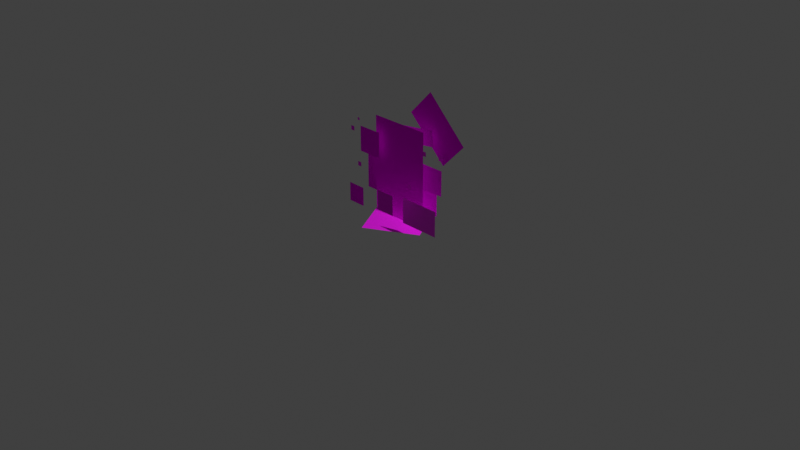 # Source: file-v2-type2.blend  (saved by Blender 4.1.24; exported with 4.5.12 LTS)
import bpy
from mathutils import Matrix  # noqa: F401  (used for matrix-valued properties, if any)

bpy.ops.wm.read_factory_settings(use_empty=True)
scene = bpy.context.scene
scene.name = 'Scene'

# ---- collections
col_collection = bpy.data.collections.new('Collection'); scene.collection.children.link(col_collection)

# ---- images (referenced by path relative to the original .blend; pixels are not part of the script)
import os
ASSET_DIR = os.environ.get("B2B_ASSET_DIR", "")  # directory of the original .blend (textures are referenced by path, not embedded)
HERE = os.path.dirname(os.path.abspath(__file__))  # packed textures are extracted next to this script under _unpacked/

def load_image(name, relpath, width, height, colorspace="sRGB"):
    """Load a texture the original file referenced (path relative to the .blend, or extracted next to this script)."""
    p = next((c for c in (os.path.join(HERE, relpath), os.path.join(ASSET_DIR, relpath)) if relpath and os.path.exists(c)), "")
    if p:
        img = bpy.data.images.load(p, check_existing=True)
        img.name = name
    else:  # same state as the original file: an image datablock whose file is absent (Cycles renders it pink)
        img = bpy.data.images.new(name, width, height)
        img.source = "FILE"
        img.filepath = "//" + (relpath or name)
    img.colorspace_settings.name = colorspace
    return img
img_poster_png_001 = load_image('poster.png.001', 'poster.png', 1024, 1024, 'sRGB')
img_name_png = load_image('name.png', 'name.png', 1024, 1024, 'sRGB')
img_asset_6_3x_png = load_image('Asset 6@3x.png', 'textures/3x/Asset 6@3x.png', 1024, 1024, 'sRGB')
img_trait1_png = load_image('trait1.png', 'trait-pngs/trait1.png', 1024, 1024, 'sRGB')
img_trait2_png = load_image('trait2.png', 'trait-pngs/trait2.png', 1024, 1024, 'sRGB')
img_trait3_png = load_image('trait3.png', 'trait-pngs/trait3.png', 1024, 1024, 'sRGB')
img_trait4_png = load_image('trait4.png', 'trait-pngs/trait4.png', 1024, 1024, 'sRGB')
img_asset_4_3x_png = load_image('Asset 4@3x.png', 'textures/3x/Asset 4@3x.png', 1024, 1024, 'sRGB')
img_asset_10_3x_png = load_image('Asset 10@3x.png', 'textures/3x/Asset 10@3x.png', 1024, 1024, 'sRGB')
img_asset_7_3x_png_001 = load_image('Asset 7@3x.png.001', 'textures/3x/Asset 7@3x.png', 1024, 1024, 'sRGB')
img_asset_8_3x_png = load_image('Asset 8@3x.png', 'textures/3x/Asset 8@3x.png', 1024, 1024, 'sRGB')
img_asset_9_3x_png = load_image('Asset 9@3x.png', 'textures/3x/Asset 9@3x.png', 1024, 1024, 'sRGB')
img_asset_11_3x_png = load_image('Asset 11@3x.png', 'textures/3x/Asset 11@3x.png', 1024, 1024, 'sRGB')

# ---- materials (node trees are filled in below, after node groups)
mat_postermaterial = bpy.data.materials.new('PosterMaterial')
mat_name = bpy.data.materials.new('name')
mat_floormaterial = bpy.data.materials.new('FloorMaterial')
mat_floormaterial.surface_render_method = 'BLENDED'
mat_floormaterial.blend_method = 'BLEND'
mat_floormaterial.use_transparent_shadow = False
mat_trait1 = bpy.data.materials.new('trait1')
mat_trait1.surface_render_method = 'BLENDED'
mat_trait1.blend_method = 'BLEND'
mat_trait2 = bpy.data.materials.new('trait2')
mat_trait3 = bpy.data.materials.new('trait3')
mat_trait4 = bpy.data.materials.new('trait4')
mat_trait4.surface_render_method = 'BLENDED'
mat_trait4.blend_method = 'BLEND'
mat_obj1 = bpy.data.materials.new('obj1')
mat_obj1.use_transparent_shadow = False
mat_obj2 = bpy.data.materials.new('obj2')
mat_obj2.use_transparent_shadow = False
mat_reddot = bpy.data.materials.new('reddot')
mat_yellowdot = bpy.data.materials.new('yellowdot')
mat_bluedot = bpy.data.materials.new('bluedot')
mat_obj4 = bpy.data.materials.new('obj4')
mat_obj4.use_transparent_shadow = False

# ---- material node trees
mat_postermaterial.use_nodes = True; mat_postermaterial.node_tree.nodes.clear()
_N = mat_postermaterial.node_tree.nodes; _L = mat_postermaterial.node_tree.links
n0 = _N.new('ShaderNodeOutputMaterial'); n0.name = 'Material Output'; n0.location = (472, 302)
n0.target = 'CYCLES'
n1 = _N.new('ShaderNodeBsdfPrincipled'); n1.name = 'Principled BSDF'; n1.location = (163, 355)
n1.inputs[2].default_value = 1.0
n1.inputs[13].default_value = 0.0
n1.inputs[25].default_value = 1.0
n2 = _N.new('ShaderNodeTexImage'); n2.name = 'Image Texture'; n2.location = (-180, 260)
n2.image = img_poster_png_001
n3 = _N.new('ShaderNodeOutputMaterial'); n3.name = 'Material Output.001'; n3.location = (0, 0)
n3.target = 'EEVEE'
n4 = _N.new('ShaderNodeMixShader'); n4.name = 'Mix Shader'; n4.location = (0, 0)
n4.label = 'Disable Shadow'
n4.hide = True
n5 = _N.new('ShaderNodeLightPath'); n5.name = 'Light Path'; n5.location = (0, 0)
n5.hide = True
n6 = _N.new('ShaderNodeBsdfTransparent'); n6.name = 'Transparent BSDF'; n6.location = (0, 0)
n6.hide = True
_L.new(n1.outputs[0], n0.inputs[0])
_L.new(n2.outputs[0], n1.inputs[0])
_L.new(n2.outputs[1], n1.inputs[4])
_L.new(n1.outputs[0], n4.inputs[1])
_L.new(n4.outputs[0], n3.inputs[0])
_L.new(n5.outputs[1], n4.inputs[0])
_L.new(n6.outputs[0], n4.inputs[2])
n0.is_active_output = True
mat_name.use_nodes = True; mat_name.node_tree.nodes.clear()
_N = mat_name.node_tree.nodes; _L = mat_name.node_tree.links
n0 = _N.new('ShaderNodeOutputMaterial'); n0.name = 'Material Output'; n0.location = (300, 300)
n0.target = 'CYCLES'
n1 = _N.new('ShaderNodeBsdfPrincipled'); n1.name = 'Principled BSDF'; n1.location = (10, 300)
n1.inputs[2].default_value = 1.0
n2 = _N.new('ShaderNodeTexImage'); n2.name = 'Image Texture'; n2.location = (-280, 260)
n2.image = img_name_png
n3 = _N.new('ShaderNodeOutputMaterial'); n3.name = 'Material Output.001'; n3.location = (0, 0)
n3.target = 'EEVEE'
n4 = _N.new('ShaderNodeMixShader'); n4.name = 'Mix Shader'; n4.location = (0, 0)
n4.label = 'Disable Shadow'
n4.hide = True
n5 = _N.new('ShaderNodeLightPath'); n5.name = 'Light Path'; n5.location = (0, 0)
n5.hide = True
n6 = _N.new('ShaderNodeBsdfTransparent'); n6.name = 'Transparent BSDF'; n6.location = (0, 0)
n6.hide = True
_L.new(n1.outputs[0], n0.inputs[0])
_L.new(n2.outputs[0], n1.inputs[0])
_L.new(n2.outputs[1], n1.inputs[4])
_L.new(n1.outputs[0], n4.inputs[1])
_L.new(n4.outputs[0], n3.inputs[0])
_L.new(n5.outputs[1], n4.inputs[0])
_L.new(n6.outputs[0], n4.inputs[2])
n0.is_active_output = True
mat_floormaterial.use_nodes = True; mat_floormaterial.node_tree.nodes.clear()
_N = mat_floormaterial.node_tree.nodes; _L = mat_floormaterial.node_tree.links
n0 = _N.new('ShaderNodeBsdfPrincipled'); n0.name = 'Principled BSDF'; n0.location = (10, 300)
n0.inputs[2].default_value = 1.0
n1 = _N.new('ShaderNodeOutputMaterial'); n1.name = 'Material Output'; n1.location = (300, 300)
n2 = _N.new('ShaderNodeTexImage'); n2.name = 'Image Texture'; n2.location = (-280, 260)
n2.image = img_asset_6_3x_png
_L.new(n0.outputs[0], n1.inputs[0])
_L.new(n2.outputs[0], n0.inputs[0])
_L.new(n2.outputs[1], n0.inputs[4])
n1.is_active_output = True
mat_trait1.use_nodes = True; mat_trait1.node_tree.nodes.clear()
_N = mat_trait1.node_tree.nodes; _L = mat_trait1.node_tree.links
n0 = _N.new('ShaderNodeBsdfPrincipled'); n0.name = 'Principled BSDF'; n0.location = (10, 300)
n0.inputs[2].default_value = 1.0
n0.inputs[13].default_value = 0.0
n0.inputs[25].default_value = 1.0
n1 = _N.new('ShaderNodeOutputMaterial'); n1.name = 'Material Output'; n1.location = (300, 300)
n1.target = 'CYCLES'
n2 = _N.new('ShaderNodeTexImage'); n2.name = 'Image Texture'; n2.location = (-280, 260)
n2.image = img_trait1_png
n3 = _N.new('ShaderNodeOutputMaterial'); n3.name = 'Material Output.001'; n3.location = (0, 0)
n3.target = 'EEVEE'
n4 = _N.new('ShaderNodeMixShader'); n4.name = 'Mix Shader'; n4.location = (0, 0)
n4.label = 'Disable Shadow'
n4.hide = True
n5 = _N.new('ShaderNodeLightPath'); n5.name = 'Light Path'; n5.location = (0, 0)
n5.hide = True
n6 = _N.new('ShaderNodeBsdfTransparent'); n6.name = 'Transparent BSDF'; n6.location = (0, 0)
n6.hide = True
_L.new(n0.outputs[0], n1.inputs[0])
_L.new(n2.outputs[0], n0.inputs[0])
_L.new(n2.outputs[1], n0.inputs[4])
_L.new(n0.outputs[0], n4.inputs[1])
_L.new(n4.outputs[0], n3.inputs[0])
_L.new(n5.outputs[1], n4.inputs[0])
_L.new(n6.outputs[0], n4.inputs[2])
n1.is_active_output = True
mat_trait2.use_nodes = True; mat_trait2.node_tree.nodes.clear()
_N = mat_trait2.node_tree.nodes; _L = mat_trait2.node_tree.links
n0 = _N.new('ShaderNodeBsdfPrincipled'); n0.name = 'Principled BSDF'; n0.location = (10, 300)
n0.inputs[2].default_value = 1.0
n1 = _N.new('ShaderNodeOutputMaterial'); n1.name = 'Material Output'; n1.location = (300, 300)
n1.target = 'CYCLES'
n2 = _N.new('ShaderNodeTexImage'); n2.name = 'Image Texture'; n2.location = (-280, 260)
n2.image = img_trait2_png
n3 = _N.new('ShaderNodeOutputMaterial'); n3.name = 'Material Output.001'; n3.location = (0, 0)
n3.target = 'EEVEE'
n4 = _N.new('ShaderNodeMixShader'); n4.name = 'Mix Shader'; n4.location = (0, 0)
n4.label = 'Disable Shadow'
n4.hide = True
n5 = _N.new('ShaderNodeLightPath'); n5.name = 'Light Path'; n5.location = (0, 0)
n5.hide = True
n6 = _N.new('ShaderNodeBsdfTransparent'); n6.name = 'Transparent BSDF'; n6.location = (0, 0)
n6.hide = True
_L.new(n0.outputs[0], n1.inputs[0])
_L.new(n2.outputs[0], n0.inputs[0])
_L.new(n2.outputs[1], n0.inputs[4])
_L.new(n0.outputs[0], n4.inputs[1])
_L.new(n4.outputs[0], n3.inputs[0])
_L.new(n5.outputs[1], n4.inputs[0])
_L.new(n6.outputs[0], n4.inputs[2])
n1.is_active_output = True
mat_trait3.use_nodes = True; mat_trait3.node_tree.nodes.clear()
_N = mat_trait3.node_tree.nodes; _L = mat_trait3.node_tree.links
n0 = _N.new('ShaderNodeBsdfPrincipled'); n0.name = 'Principled BSDF'; n0.location = (10, 300)
n0.inputs[2].default_value = 1.0
n1 = _N.new('ShaderNodeOutputMaterial'); n1.name = 'Material Output'; n1.location = (300, 300)
n1.target = 'CYCLES'
n2 = _N.new('ShaderNodeTexImage'); n2.name = 'Image Texture'; n2.location = (-280, 260)
n2.image = img_trait3_png
n3 = _N.new('ShaderNodeOutputMaterial'); n3.name = 'Material Output.001'; n3.location = (0, 0)
n3.target = 'EEVEE'
n4 = _N.new('ShaderNodeMixShader'); n4.name = 'Mix Shader'; n4.location = (0, 0)
n4.label = 'Disable Shadow'
n4.hide = True
n5 = _N.new('ShaderNodeLightPath'); n5.name = 'Light Path'; n5.location = (0, 0)
n5.hide = True
n6 = _N.new('ShaderNodeBsdfTransparent'); n6.name = 'Transparent BSDF'; n6.location = (0, 0)
n6.hide = True
_L.new(n0.outputs[0], n1.inputs[0])
_L.new(n2.outputs[0], n0.inputs[0])
_L.new(n2.outputs[1], n0.inputs[4])
_L.new(n0.outputs[0], n4.inputs[1])
_L.new(n4.outputs[0], n3.inputs[0])
_L.new(n5.outputs[1], n4.inputs[0])
_L.new(n6.outputs[0], n4.inputs[2])
n1.is_active_output = True
mat_trait4.use_nodes = True; mat_trait4.node_tree.nodes.clear()
_N = mat_trait4.node_tree.nodes; _L = mat_trait4.node_tree.links
n0 = _N.new('ShaderNodeBsdfPrincipled'); n0.name = 'Principled BSDF'; n0.location = (10, 300)
n0.inputs[2].default_value = 1.0
n0.inputs[13].default_value = 0.0
n0.inputs[20].default_value = 0.0
n0.inputs[25].default_value = 0.0
n1 = _N.new('ShaderNodeOutputMaterial'); n1.name = 'Material Output'; n1.location = (300, 300)
n1.target = 'CYCLES'
n2 = _N.new('ShaderNodeTexImage'); n2.name = 'Image Texture'; n2.location = (-280, 260)
n2.image = img_trait4_png
n3 = _N.new('ShaderNodeOutputMaterial'); n3.name = 'Material Output.001'; n3.location = (0, 0)
n3.target = 'EEVEE'
n4 = _N.new('ShaderNodeMixShader'); n4.name = 'Mix Shader'; n4.location = (0, 0)
n4.label = 'Disable Shadow'
n4.hide = True
n5 = _N.new('ShaderNodeLightPath'); n5.name = 'Light Path'; n5.location = (0, 0)
n5.hide = True
n6 = _N.new('ShaderNodeBsdfTransparent'); n6.name = 'Transparent BSDF'; n6.location = (0, 0)
n6.hide = True
_L.new(n0.outputs[0], n1.inputs[0])
_L.new(n2.outputs[0], n0.inputs[0])
_L.new(n2.outputs[1], n0.inputs[4])
_L.new(n0.outputs[0], n4.inputs[1])
_L.new(n4.outputs[0], n3.inputs[0])
_L.new(n5.outputs[1], n4.inputs[0])
_L.new(n6.outputs[0], n4.inputs[2])
n1.is_active_output = True
mat_obj1.use_nodes = True; mat_obj1.node_tree.nodes.clear()
_N = mat_obj1.node_tree.nodes; _L = mat_obj1.node_tree.links
n0 = _N.new('ShaderNodeBsdfPrincipled'); n0.name = 'Principled BSDF'; n0.location = (10, 300)
n0.inputs[2].default_value = 1.0
n0.inputs[13].default_value = 0.0
n1 = _N.new('ShaderNodeOutputMaterial'); n1.name = 'Material Output'; n1.location = (300, 300)
n2 = _N.new('ShaderNodeTexImage'); n2.name = 'Image Texture'; n2.location = (-280, 260)
n2.image = img_asset_4_3x_png
_L.new(n0.outputs[0], n1.inputs[0])
_L.new(n2.outputs[0], n0.inputs[0])
_L.new(n2.outputs[1], n0.inputs[4])
n1.is_active_output = True
mat_obj2.use_nodes = True; mat_obj2.node_tree.nodes.clear()
_N = mat_obj2.node_tree.nodes; _L = mat_obj2.node_tree.links
n0 = _N.new('ShaderNodeBsdfPrincipled'); n0.name = 'Principled BSDF'; n0.location = (10, 300)
n1 = _N.new('ShaderNodeOutputMaterial'); n1.name = 'Material Output'; n1.location = (300, 300)
n2 = _N.new('ShaderNodeTexImage'); n2.name = 'Image Texture'; n2.location = (-280, 260)
n2.image = img_asset_10_3x_png
_L.new(n0.outputs[0], n1.inputs[0])
_L.new(n2.outputs[0], n0.inputs[0])
_L.new(n2.outputs[1], n0.inputs[4])
n1.is_active_output = True
mat_reddot.use_nodes = True; mat_reddot.node_tree.nodes.clear()
_N = mat_reddot.node_tree.nodes; _L = mat_reddot.node_tree.links
n0 = _N.new('ShaderNodeBsdfPrincipled'); n0.name = 'Principled BSDF'; n0.location = (10, 300)
n0.inputs[2].default_value = 1.0
n1 = _N.new('ShaderNodeOutputMaterial'); n1.name = 'Material Output'; n1.location = (300, 300)
n1.target = 'CYCLES'
n2 = _N.new('ShaderNodeTexImage'); n2.name = 'Image Texture'; n2.location = (-280, 260)
n2.image = img_asset_7_3x_png_001
n3 = _N.new('ShaderNodeOutputMaterial'); n3.name = 'Material Output.001'; n3.location = (0, 0)
n3.target = 'EEVEE'
n4 = _N.new('ShaderNodeMixShader'); n4.name = 'Mix Shader'; n4.location = (0, 0)
n4.label = 'Disable Shadow'
n4.hide = True
n5 = _N.new('ShaderNodeLightPath'); n5.name = 'Light Path'; n5.location = (0, 0)
n5.hide = True
n6 = _N.new('ShaderNodeBsdfTransparent'); n6.name = 'Transparent BSDF'; n6.location = (0, 0)
n6.hide = True
_L.new(n0.outputs[0], n1.inputs[0])
_L.new(n2.outputs[0], n0.inputs[0])
_L.new(n2.outputs[1], n0.inputs[4])
_L.new(n0.outputs[0], n4.inputs[1])
_L.new(n4.outputs[0], n3.inputs[0])
_L.new(n5.outputs[1], n4.inputs[0])
_L.new(n6.outputs[0], n4.inputs[2])
n1.is_active_output = True
mat_yellowdot.use_nodes = True; mat_yellowdot.node_tree.nodes.clear()
_N = mat_yellowdot.node_tree.nodes; _L = mat_yellowdot.node_tree.links
n0 = _N.new('ShaderNodeBsdfPrincipled'); n0.name = 'Principled BSDF'; n0.location = (10, 300)
n0.inputs[2].default_value = 1.0
n1 = _N.new('ShaderNodeOutputMaterial'); n1.name = 'Material Output'; n1.location = (300, 300)
n1.target = 'CYCLES'
n2 = _N.new('ShaderNodeTexImage'); n2.name = 'Image Texture'; n2.location = (-280, 260)
n2.image = img_asset_8_3x_png
n3 = _N.new('ShaderNodeOutputMaterial'); n3.name = 'Material Output.001'; n3.location = (0, 0)
n3.target = 'EEVEE'
n4 = _N.new('ShaderNodeMixShader'); n4.name = 'Mix Shader'; n4.location = (0, 0)
n4.label = 'Disable Shadow'
n4.hide = True
n5 = _N.new('ShaderNodeLightPath'); n5.name = 'Light Path'; n5.location = (0, 0)
n5.hide = True
n6 = _N.new('ShaderNodeBsdfTransparent'); n6.name = 'Transparent BSDF'; n6.location = (0, 0)
n6.hide = True
_L.new(n0.outputs[0], n1.inputs[0])
_L.new(n2.outputs[0], n0.inputs[0])
_L.new(n2.outputs[1], n0.inputs[4])
_L.new(n0.outputs[0], n4.inputs[1])
_L.new(n4.outputs[0], n3.inputs[0])
_L.new(n5.outputs[1], n4.inputs[0])
_L.new(n6.outputs[0], n4.inputs[2])
n1.is_active_output = True
mat_bluedot.use_nodes = True; mat_bluedot.node_tree.nodes.clear()
_N = mat_bluedot.node_tree.nodes; _L = mat_bluedot.node_tree.links
n0 = _N.new('ShaderNodeBsdfPrincipled'); n0.name = 'Principled BSDF'; n0.location = (10, 300)
n0.inputs[2].default_value = 1.0
n1 = _N.new('ShaderNodeOutputMaterial'); n1.name = 'Material Output'; n1.location = (300, 300)
n1.target = 'CYCLES'
n2 = _N.new('ShaderNodeTexImage'); n2.name = 'Image Texture'; n2.location = (-280, 260)
n2.image = img_asset_9_3x_png
n3 = _N.new('ShaderNodeOutputMaterial'); n3.name = 'Material Output.001'; n3.location = (0, 0)
n3.target = 'EEVEE'
n4 = _N.new('ShaderNodeMixShader'); n4.name = 'Mix Shader'; n4.location = (0, 0)
n4.label = 'Disable Shadow'
n4.hide = True
n5 = _N.new('ShaderNodeLightPath'); n5.name = 'Light Path'; n5.location = (0, 0)
n5.hide = True
n6 = _N.new('ShaderNodeBsdfTransparent'); n6.name = 'Transparent BSDF'; n6.location = (0, 0)
n6.hide = True
_L.new(n0.outputs[0], n1.inputs[0])
_L.new(n2.outputs[0], n0.inputs[0])
_L.new(n2.outputs[1], n0.inputs[4])
_L.new(n0.outputs[0], n4.inputs[1])
_L.new(n4.outputs[0], n3.inputs[0])
_L.new(n5.outputs[1], n4.inputs[0])
_L.new(n6.outputs[0], n4.inputs[2])
n1.is_active_output = True
mat_obj4.use_nodes = True; mat_obj4.node_tree.nodes.clear()
_N = mat_obj4.node_tree.nodes; _L = mat_obj4.node_tree.links
n0 = _N.new('ShaderNodeBsdfPrincipled'); n0.name = 'Principled BSDF'; n0.location = (10, 300)
n0.inputs[2].default_value = 1.0
n0.inputs[13].default_value = 0.0
n1 = _N.new('ShaderNodeOutputMaterial'); n1.name = 'Material Output'; n1.location = (300, 300)
n2 = _N.new('ShaderNodeTexImage'); n2.name = 'Image Texture'; n2.location = (-280, 260)
n2.image = img_asset_11_3x_png
_L.new(n0.outputs[0], n1.inputs[0])
_L.new(n2.outputs[0], n0.inputs[0])
_L.new(n2.outputs[1], n0.inputs[4])
n1.is_active_output = True

# ---- world
world_world = bpy.data.worlds.new('World'); scene.world = world_world
world_world.use_nodes = True; world_world.node_tree.nodes.clear()
_N = world_world.node_tree.nodes; _L = world_world.node_tree.links
n0 = _N.new('ShaderNodeOutputWorld'); n0.name = 'World Output'; n0.location = (300, 300)
n1 = _N.new('ShaderNodeBackground'); n1.name = 'Background'; n1.location = (10, 300)
n1.inputs[0].default_value = (0.05088, 0.05088, 0.05088, 1.0)
_L.new(n1.outputs[0], n0.inputs[0])
n0.is_active_output = True
world_world.color = (0.05088, 0.05088, 0.05088)
world_world.use_sun_shadow = False
world_world.sun_shadow_jitter_overblur = 0.0

# ---- cameras
cam_camera = bpy.data.cameras.new('Camera')
cam_camera.clip_end = 100.0
cam_camera.ortho_scale = 7.314

# ---- lights
light_light = bpy.data.lights.new('Light', 'POINT')
light_light.transmission_factor = 0.0
light_light.energy = 1000.0
light_light.shadow_soft_size = 0.1
light_light.shadow_maximum_resolution = 0.006
light_light.use_absolute_resolution = True

# ---- meshes
me_plane_002 = bpy.data.meshes.new('Plane.002')
me_plane_002.from_pydata([(-0.5, 3.278e-08, 0.0), (0.5, 3.278e-08, 0.0), (-0.5, -3.278e-08, 1.5), (0.5, -3.278e-08, 1.5)], [], [(0, 1, 3), (0, 3, 2)])
_uv = me_plane_002.uv_layers.new(name='UVMap')
_uv.uv.foreach_set('vector', [0.0, 0.0, 1.0, 0.0, 1.0, 1.0, 0.0, 0.0, 1.0, 1.0, 0.0, 1.0])
me_plane_002.materials.append(mat_postermaterial)
me_plane_002.update()
me_plane_002.normals_split_custom_set([tuple(v) for v in zip(*[iter([0.0, -1.0, -4.371e-08, 0.0, -1.0, -4.371e-08, 0.0, -1.0, -4.371e-08, 0.0, -1.0, -4.371e-08, 0.0, -1.0, -4.371e-08, 0.0, -1.0, -4.371e-08])] * 3)])
me_plane_005 = bpy.data.meshes.new('Plane.005')
me_plane_005.from_pydata([(-0.5, -0.5, 0.0), (0.5, -0.5, 0.0), (-0.5, 0.5, 0.0), (0.5, 0.5, 0.0)], [], [(0, 1, 3, 2)])
_uv = me_plane_005.uv_layers.new(name='UVMap')
_uv.uv.foreach_set('vector', [0.0, 0.0, 1.0, 0.0, 1.0, 1.0, 0.0, 1.0])
me_plane_005.materials.append(mat_name)
me_plane_005.update()
me_plane_008 = bpy.data.meshes.new('Plane.008')
me_plane_008.from_pydata([(-1.0, -1.0, 0.0), (1.0, -1.0, 0.0), (-1.0, 1.0, 0.0), (1.0, 1.0, 0.0)], [], [(0, 1, 3, 2)])
_uv = me_plane_008.uv_layers.new(name='UVMap')
_uv.uv.foreach_set('vector', [0.0, 0.0, 1.0, 0.0, 1.0, 1.0, 0.0, 1.0])
me_plane_008.materials.append(mat_floormaterial)
me_plane_008.update()
me_plane_009 = bpy.data.meshes.new('Plane.009')
me_plane_009.from_pydata([(-1.0, -1.0, 0.0), (1.0, -1.0, 0.0), (-1.0, 1.0, 0.0), (1.0, 1.0, 0.0)], [], [(0, 1, 3, 2)])
_uv = me_plane_009.uv_layers.new(name='UVMap')
_uv.uv.foreach_set('vector', [0.0, 0.0, 1.0, 0.0, 1.0, 1.0, 0.0, 1.0])
me_plane_009.materials.append(mat_trait1)
me_plane_009.update()
me_plane_010 = bpy.data.meshes.new('Plane.010')
me_plane_010.from_pydata([(-1.0, -1.0, 0.0), (1.0, -1.0, 0.0), (-1.0, 1.0, 0.0), (1.0, 1.0, 0.0)], [], [(0, 1, 3, 2)])
_uv = me_plane_010.uv_layers.new(name='UVMap')
_uv.uv.foreach_set('vector', [0.0, 0.0, 1.0, 0.0, 1.0, 1.0, 0.0, 1.0])
me_plane_010.materials.append(mat_trait2)
me_plane_010.update()
me_plane_011 = bpy.data.meshes.new('Plane.011')
me_plane_011.from_pydata([(-1.0, -1.0, 0.0), (1.0, -1.0, 0.0), (-1.0, 1.0, 0.0), (1.0, 1.0, 0.0)], [], [(0, 1, 3, 2)])
_uv = me_plane_011.uv_layers.new(name='UVMap')
_uv.uv.foreach_set('vector', [0.0, 0.0, 1.0, 0.0, 1.0, 1.0, 0.0, 1.0])
me_plane_011.materials.append(mat_trait3)
me_plane_011.update()
me_plane_012 = bpy.data.meshes.new('Plane.012')
me_plane_012.from_pydata([(-1.0, -1.0, 0.0), (1.0, -1.0, 0.0), (-1.0, 1.0, 0.0), (1.0, 1.0, 0.0)], [], [(0, 1, 3, 2)])
_uv = me_plane_012.uv_layers.new(name='UVMap')
_uv.uv.foreach_set('vector', [0.0, 0.0, 1.0, 0.0, 1.0, 1.0, 0.0, 1.0])
me_plane_012.materials.append(mat_trait4)
me_plane_012.update()
me_plane_013 = bpy.data.meshes.new('Plane.013')
me_plane_013.from_pydata([(-1.0, -1.0, 0.0), (1.0, -1.0, 0.0), (-1.0, 1.0, 0.0), (1.0, 1.0, 0.0)], [], [(0, 1, 3, 2)])
_uv = me_plane_013.uv_layers.new(name='UVMap')
_uv.uv.foreach_set('vector', [0.0, 0.0, 1.0, 0.0, 1.0, 1.0, 0.0, 1.0])
me_plane_013.materials.append(mat_obj1)
me_plane_013.update()
me_plane_014 = bpy.data.meshes.new('Plane.014')
me_plane_014.from_pydata([(-1.0, -1.0, 0.0), (1.0, -1.0, 0.0), (-1.0, 1.0, 0.0), (1.0, 1.0, 0.0)], [], [(0, 1, 3, 2)])
_uv = me_plane_014.uv_layers.new(name='UVMap')
_uv.uv.foreach_set('vector', [0.0, 0.0, 1.0, 0.0, 1.0, 1.0, 0.0, 1.0])
me_plane_014.materials.append(mat_obj2)
me_plane_014.update()
me_plane_001 = bpy.data.meshes.new('Plane.001')
me_plane_001.from_pydata([(-1.0, -1.0, 0.0), (1.0, -1.0, 0.0), (-1.0, 1.0, 0.0), (1.0, 1.0, 0.0)], [], [(0, 1, 3, 2)])
_uv = me_plane_001.uv_layers.new(name='UVMap')
_uv.uv.foreach_set('vector', [0.0, 0.0, 1.0, 0.0, 1.0, 1.0, 0.0, 1.0])
me_plane_001.materials.append(mat_reddot)
me_plane_001.update()
me_plane_003 = bpy.data.meshes.new('Plane.003')
me_plane_003.from_pydata([(-1.0, -1.0, 0.0), (1.0, -1.0, 0.0), (-1.0, 1.0, 0.0), (1.0, 1.0, 0.0)], [], [(0, 1, 3, 2)])
_uv = me_plane_003.uv_layers.new(name='UVMap')
_uv.uv.foreach_set('vector', [0.0, 0.0, 1.0, 0.0, 1.0, 1.0, 0.0, 1.0])
me_plane_003.materials.append(mat_reddot)
me_plane_003.update()
me_plane_004 = bpy.data.meshes.new('Plane.004')
me_plane_004.from_pydata([(-1.0, -1.0, 0.0), (1.0, -1.0, 0.0), (-1.0, 1.0, 0.0), (1.0, 1.0, 0.0)], [], [(0, 1, 3, 2)])
_uv = me_plane_004.uv_layers.new(name='UVMap')
_uv.uv.foreach_set('vector', [0.0, 0.0, 1.0, 0.0, 1.0, 1.0, 0.0, 1.0])
me_plane_004.materials.append(mat_yellowdot)
me_plane_004.update()
me_plane_006 = bpy.data.meshes.new('Plane.006')
me_plane_006.from_pydata([(-1.0, -1.0, 0.0), (1.0, -1.0, 0.0), (-1.0, 1.0, 0.0), (1.0, 1.0, 0.0)], [], [(0, 1, 3, 2)])
_uv = me_plane_006.uv_layers.new(name='UVMap')
_uv.uv.foreach_set('vector', [0.0, 0.0, 1.0, 0.0, 1.0, 1.0, 0.0, 1.0])
me_plane_006.materials.append(mat_yellowdot)
me_plane_006.update()
me_plane_007 = bpy.data.meshes.new('Plane.007')
me_plane_007.from_pydata([(-1.0, -1.0, 0.0), (1.0, -1.0, 0.0), (-1.0, 1.0, 0.0), (1.0, 1.0, 0.0)], [], [(0, 1, 3, 2)])
_uv = me_plane_007.uv_layers.new(name='UVMap')
_uv.uv.foreach_set('vector', [0.0, 0.0, 1.0, 0.0, 1.0, 1.0, 0.0, 1.0])
me_plane_007.materials.append(mat_bluedot)
me_plane_007.update()
me_plane_022 = bpy.data.meshes.new('Plane.022')
me_plane_022.from_pydata([(-1.0, -1.0, 0.0), (1.0, -1.0, 0.0), (-1.0, 1.0, 0.0), (1.0, 1.0, 0.0)], [], [(0, 1, 3, 2)])
_uv = me_plane_022.uv_layers.new(name='UVMap')
_uv.uv.foreach_set('vector', [0.0, 0.0, 1.0, 0.0, 1.0, 1.0, 0.0, 1.0])
me_plane_022.materials.append(mat_bluedot)
me_plane_022.update()
me_plane_016 = bpy.data.meshes.new('Plane.016')
me_plane_016.from_pydata([(-1.0, -1.0, 0.0), (1.0, -1.0, 0.0), (-1.0, 1.0, 0.0), (1.0, 1.0, 0.0)], [], [(0, 1, 3, 2)])
_uv = me_plane_016.uv_layers.new(name='UVMap')
_uv.uv.foreach_set('vector', [0.0, 0.0, 1.0, 0.0, 1.0, 1.0, 0.0, 1.0])
me_plane_016.materials.append(mat_obj4)
me_plane_016.update()

# ---- objects
ob_plane = bpy.data.objects.new('Plane', me_plane_002)
ob_light = bpy.data.objects.new('Light', light_light)
ob_camera = bpy.data.objects.new('Camera', cam_camera)
ob_banner = bpy.data.objects.new('Banner', me_plane_005)
ob_floor = bpy.data.objects.new('Floor', me_plane_008)
ob_trait1 = bpy.data.objects.new('trait1', me_plane_009)
ob_trait2 = bpy.data.objects.new('trait2', me_plane_010)
ob_trait3 = bpy.data.objects.new('trait3', me_plane_011)
ob_trait4 = bpy.data.objects.new('trait4', me_plane_012)
ob_obj1 = bpy.data.objects.new('obj1', me_plane_013)
ob_obj2 = bpy.data.objects.new('obj2', me_plane_014)
ob_dot1 = bpy.data.objects.new('dot1', me_plane_001)
ob_dot2 = bpy.data.objects.new('dot2', me_plane_003)
ob_dot3 = bpy.data.objects.new('dot3', me_plane_004)
ob_dot4 = bpy.data.objects.new('dot4', me_plane_006)
ob_dot5 = bpy.data.objects.new('dot5', me_plane_007)
ob_dot6 = bpy.data.objects.new('dot6', me_plane_022)
ob_obj1_001 = bpy.data.objects.new('obj1.001', me_plane_016)

# ---- transforms, parenting, visibility, modifiers, constraints
ob_plane.location = (0.0, 0.0, -0.01989)
ob_plane.rotation_mode = 'QUATERNION'
ob_plane.rotation_quaternion = (1.0, 0.0, 0.0, 0.0)
ob_plane.scale = (0.672, 0.7, 0.7)
ob_plane.visible_shadow = False
ob_light.location = (4.076, 1.005, 5.904)
ob_light.rotation_euler = (0.6503, 0.05522, 1.866)
ob_light.lock_rotations_4d = False
ob_light.empty_display_type = 'ARROWS'
ob_light.color = (0.0, 0.0, 0.0, 0.0)
ob_light.lineart.crease_threshold = 0.0
ob_camera.location = (7.359, -6.926, 4.958)
ob_camera.rotation_euler = (1.109, 0.0, 0.8149)
ob_camera.lock_rotations_4d = False
ob_camera.empty_display_type = 'ARROWS'
ob_camera.color = (0.0, 0.0, 0.0, 0.0)
ob_camera.display_type = 'WIRE'
ob_camera.lineart.crease_threshold = 0.0
ob_banner.location = (0.0, 0.1, 0.8953)
ob_banner.rotation_euler = (1.571, -0.1388, 0.0)
ob_banner.scale = (0.73, 0.17, 0.9)
ob_banner.visible_shadow = False
ob_floor.location = (0.0, 0.0, 0.0)
ob_floor.rotation_euler = (0.0, 0.0, 8.378)
ob_floor.scale = (0.3, 0.3, 0.3)
ob_trait1.location = (-0.34, -0.08258, 0.76)
ob_trait1.rotation_euler = (1.571, -0.0, 0.0)
ob_trait1.scale = (0.1364, 0.1364, 0.1364)
ob_trait1.lock_scale = (True, True, True)
ob_trait1.visible_shadow = False
ob_trait2.location = (0.3348, 0.12, 0.5)
ob_trait2.rotation_euler = (1.571, -0.0, 0.0)
ob_trait2.scale = (0.1364, 0.1364, 0.1364)
ob_trait2.lock_scale = (True, True, True)
ob_trait2.visible_shadow = False
ob_trait3.location = (0.22, -0.3922, 0.38)
ob_trait3.rotation_euler = (1.571, -0.0, 0.0)
ob_trait3.scale = (0.1046, 0.1046, 0.1046)
ob_trait3.lock_scale = (True, True, True)
ob_trait3.visible_shadow = False
ob_trait4.location = (-0.416, -0.2, 0.2)
ob_trait4.rotation_euler = (1.571, -0.0, 0.0)
ob_trait4.scale = (0.1018, 0.1018, 0.1018)
ob_trait4.lock_scale = (True, True, True)
ob_trait4.visible_shadow = False
ob_obj1.location = (0.3449, 0.1735, 1.02)
ob_obj1.rotation_euler = (1.571, 0.7679, 0.0)
ob_obj1.scale = (0.3141, 0.1913, 0.08)
ob_obj1.lock_scale = (True, True, True)
ob_obj2.location = (0.4601, -0.1731, 0.2341)
ob_obj2.rotation_euler = (1.571, 0.0, 0.0)
ob_obj2.scale = (0.2217, 0.1357, 0.12)
ob_obj2.lock_scale = (True, True, True)
ob_dot1.location = (-0.4231, -0.1477, 0.5165)
ob_dot1.rotation_euler = (1.571, -0.0, 0.0)
ob_dot1.scale = (0.024, 0.024, 0.12)
ob_dot1.lock_scale = (True, True, True)
ob_dot1.visible_shadow = False
ob_dot2.location = (0.4055, -0.05536, 0.848)
ob_dot2.rotation_euler = (1.571, -0.0, 0.0)
ob_dot2.scale = (0.024, 0.024, 0.12)
ob_dot2.lock_scale = (True, True, True)
ob_dot2.visible_shadow = False
ob_dot3.location = (0.4361, 0.1427, 0.7527)
ob_dot3.rotation_euler = (1.571, -0.0, 0.0)
ob_dot3.scale = (0.0312, 0.0312, 0.12)
ob_dot3.lock_scale = (True, True, True)
ob_dot3.visible_shadow = False
ob_dot4.location = (-0.557, -0.03595, 0.9344)
ob_dot4.rotation_euler = (1.571, -0.0, 0.0)
ob_dot4.scale = (0.01404, 0.01404, 0.12)
ob_dot4.lock_scale = (True, True, True)
ob_dot4.visible_shadow = False
ob_dot5.location = (-0.5735, -0.1007, 0.8486)
ob_dot5.rotation_euler = (1.571, -0.0, 0.0)
ob_dot5.scale = (0.024, 0.024, 0.12)
ob_dot5.lock_scale = (True, True, True)
ob_dot5.visible_shadow = False
ob_dot6.location = (0.2395, -0.08845, 0.4616)
ob_dot6.rotation_euler = (1.571, -0.0, 0.0)
ob_dot6.scale = (0.024, 0.024, 0.12)
ob_dot6.lock_scale = (True, True, True)
ob_dot6.visible_shadow = False
ob_obj1_001.location = (-0.2473, 0.2673, 0.218)
ob_obj1_001.rotation_euler = (1.571, 0.0, 0.0)
ob_obj1_001.scale = (0.5141, 0.1913, 0.08)
ob_obj1_001.lock_scale = (True, True, True)

# ---- collection membership
scene.collection.objects.link(ob_plane)
col_collection.objects.link(ob_light)
col_collection.objects.link(ob_camera)
col_collection.objects.link(ob_banner)
col_collection.objects.link(ob_floor)
col_collection.objects.link(ob_trait1)
col_collection.objects.link(ob_trait2)
col_collection.objects.link(ob_trait3)
col_collection.objects.link(ob_trait4)
col_collection.objects.link(ob_obj1)
col_collection.objects.link(ob_obj2)
col_collection.objects.link(ob_dot1)
col_collection.objects.link(ob_dot2)
col_collection.objects.link(ob_dot3)
col_collection.objects.link(ob_dot4)
col_collection.objects.link(ob_dot5)
col_collection.objects.link(ob_dot6)
col_collection.objects.link(ob_obj1_001)

# ---- scene / render settings (as saved in the file)
scene.camera = ob_camera
scene.frame_start = 1; scene.frame_end = 250; scene.frame_set(221)
scene.render.engine = 'BLENDER_EEVEE_NEXT'
scene.render.fps = 15
scene.cycles.sampling_pattern = 'TABULATED_SOBOL'
scene.eevee.ray_tracing_options.trace_max_roughness = 0.0
scene.view_settings.view_transform = 'Standard'
bpy.context.view_layer.update()
